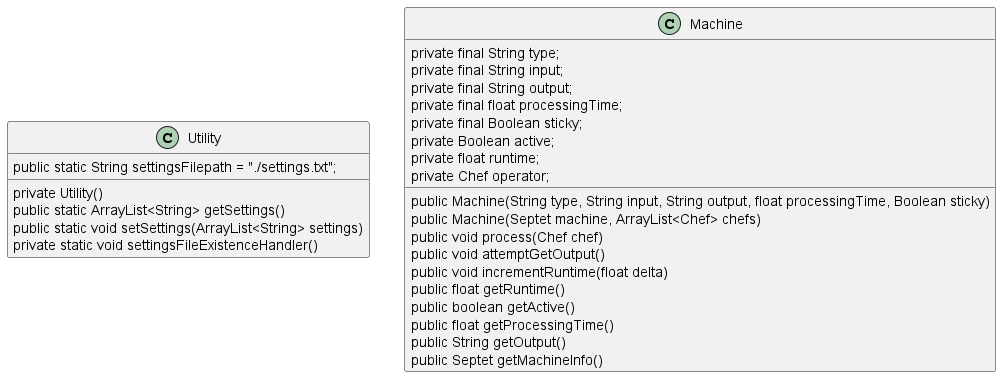

The diagram above was rendered by PlantUML. Its source (embedded in the PNG):
@startuml
class Utility {
 public static String settingsFilepath = "./settings.txt";
private Utility()
public static ArrayList<String> getSettings()
 public static void setSettings(ArrayList<String> settings)
 private static void settingsFileExistenceHandler()
}

class Machine{
 private final String type;
    private final String input;
    private final String output;
    private final float processingTime;
    private final Boolean sticky;
    private Boolean active;
    private float runtime;
    private Chef operator;

 public Machine(String type, String input, String output, float processingTime, Boolean sticky)
public Machine(Septet machine, ArrayList<Chef> chefs)
 public void process(Chef chef)
 public void attemptGetOutput()
public void incrementRuntime(float delta)
public float getRuntime()
public boolean getActive()
public float getProcessingTime()
public String getOutput()
public Septet getMachineInfo()
}













@enduml